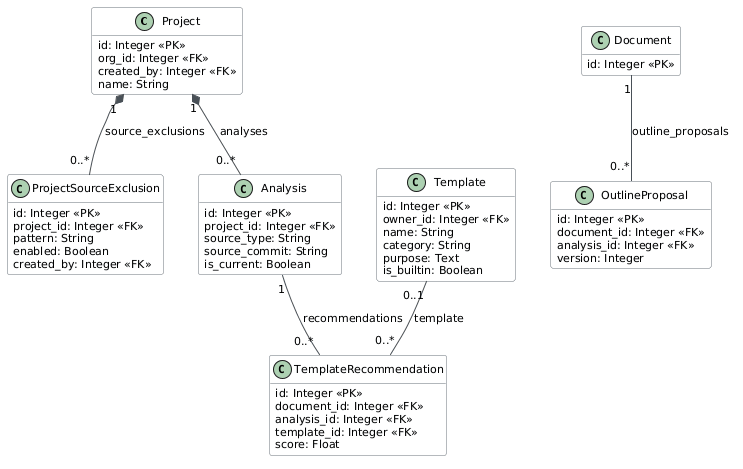

The diagram above was rendered by PlantUML. Its source (embedded in the PNG):
@startuml
skinparam backgroundColor white
skinparam classBackgroundColor #F8F9FA
skinparam classBorderColor #6C757D
skinparam arrowColor #495057
skinparam defaultFontName Arial
skinparam defaultFontSize 11
hide methods

class Project {
  id: Integer <<PK>>
  org_id: Integer <<FK>>
  created_by: Integer <<FK>>
  name: String
  status: Enum(ProjectStatus)
  source_type: Enum(SourceType)
}

class ProjectSourceExclusion {
  id: Integer <<PK>>
  project_id: Integer <<FK>>
  pattern: String
  enabled: Boolean
  created_by: Integer <<FK>>
}

class Analysis {
  id: Integer <<PK>>
  project_id: Integer <<FK>>
  status: Enum(AnalysisStatus)
  source_type: String
  source_commit: String
  is_current: Boolean
}

class Document {
  id: Integer <<PK>>
}

class Template {
  id: Integer <<PK>>
  owner_id: Integer <<FK>>
  name: String
  category: String
  purpose: Text
  is_builtin: Boolean
}

class TemplateRecommendation {
  id: Integer <<PK>>
  document_id: Integer <<FK>>
  analysis_id: Integer <<FK>>
  template_id: Integer <<FK>>
  basis: Enum(TemplateRecommendationBasis)
  score: Float
}

class OutlineProposal {
  id: Integer <<PK>>
  document_id: Integer <<FK>>
  analysis_id: Integer <<FK>>
  basis: Enum(OutlineProposalBasis)
  status: Enum(OutlineProposalStatus)
  version: Integer
}

Project "1" *-- "0..*" ProjectSourceExclusion : source_exclusions
Project "1" *-- "0..*" Analysis : analyses
Analysis "1" -- "0..*" TemplateRecommendation : recommendations
Template "0..1" -- "0..*" TemplateRecommendation : template
Document "1" -- "0..*" OutlineProposal : outline_proposals
@enduml